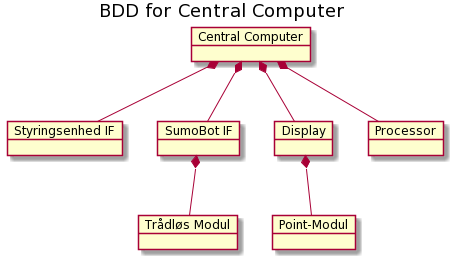

The diagram above was rendered by PlantUML. Its source (embedded in the PNG):
@startuml
skinparam BackgroundColor transparent

title BDD for Central Computer

object "Central Computer" as central_computer
object "Styringsenhed IF" as styringsenhedIF
object "SumoBot IF" as sumoBotIF
object "Point-Modul" as point
object "Display" as display
object "Trådløs Modul" as wifi
object "Processor" as processor


central_computer *-- styringsenhedIF
central_computer *-- sumoBotIF
    sumoBotIF *-- wifi
        display *-- point
central_computer *-- display
central_computer *--processor
@enduml